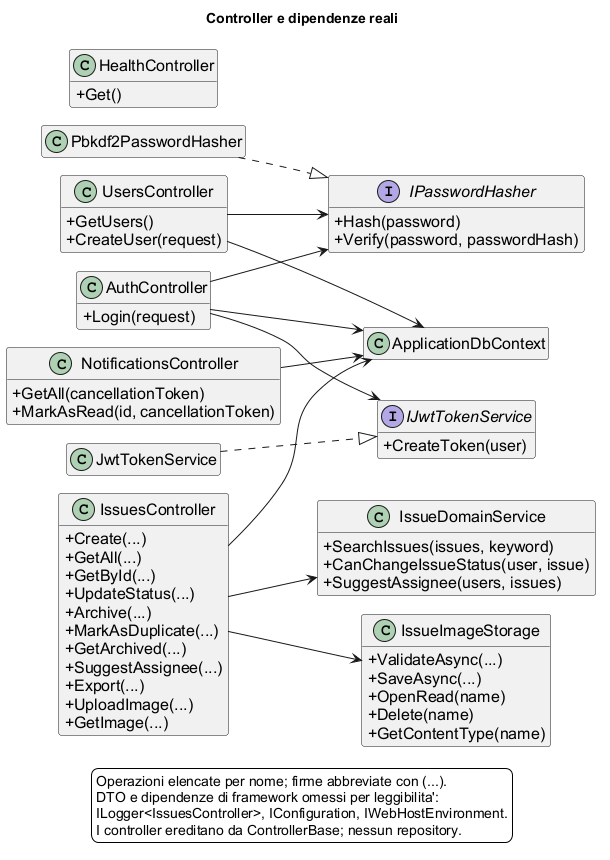

The diagram above was rendered by PlantUML. Its source (embedded in the PNG):
@startuml class_diagram_parte2
!pragma layout smetana
left to right direction
title Controller e dipendenze reali
skinparam backgroundColor white
skinparam defaultFontName Arial
skinparam defaultFontSize 16
skinparam classAttributeIconSize 0
hide empty members
class AuthController {
  + Login(request)
}
class UsersController {
  + GetUsers()
  + CreateUser(request)
}
class IssuesController {
  + Create(...)
  + GetAll(...)
  + GetById(...)
  + UpdateStatus(...)
  + Archive(...)
  + MarkAsDuplicate(...)
  + GetArchived(...)
  + SuggestAssignee(...)
  + Export(...)
  + UploadImage(...)
  + GetImage(...)
}
class NotificationsController {
  + GetAll(cancellationToken)
  + MarkAsRead(id, cancellationToken)
}
class HealthController {
  + Get()
}
class ApplicationDbContext
class IssueDomainService {
  + SearchIssues(issues, keyword)
  + CanChangeIssueStatus(user, issue)
  + SuggestAssignee(users, issues)
}
interface IPasswordHasher {
  + Hash(password)
  + Verify(password, passwordHash)
}
class Pbkdf2PasswordHasher
interface IJwtTokenService {
  + CreateToken(user)
}
class JwtTokenService
class IssueImageStorage {
  + ValidateAsync(...)
  + SaveAsync(...)
  + OpenRead(name)
  + Delete(name)
  + GetContentType(name)
}
AuthController --> ApplicationDbContext
UsersController --> ApplicationDbContext
IssuesController --> ApplicationDbContext
NotificationsController --> ApplicationDbContext
IssuesController --> IssueDomainService
IssuesController --> IssueImageStorage
AuthController --> IPasswordHasher
UsersController --> IPasswordHasher
AuthController --> IJwtTokenService
Pbkdf2PasswordHasher ..|> IPasswordHasher
JwtTokenService ..|> IJwtTokenService
legend bottom
  Operazioni elencate per nome; firme abbreviate con (...).
  DTO e dipendenze di framework omessi per leggibilita':
  ILogger<IssuesController>, IConfiguration, IWebHostEnvironment.
  I controller ereditano da ControllerBase; nessun repository.
endlegend
@enduml